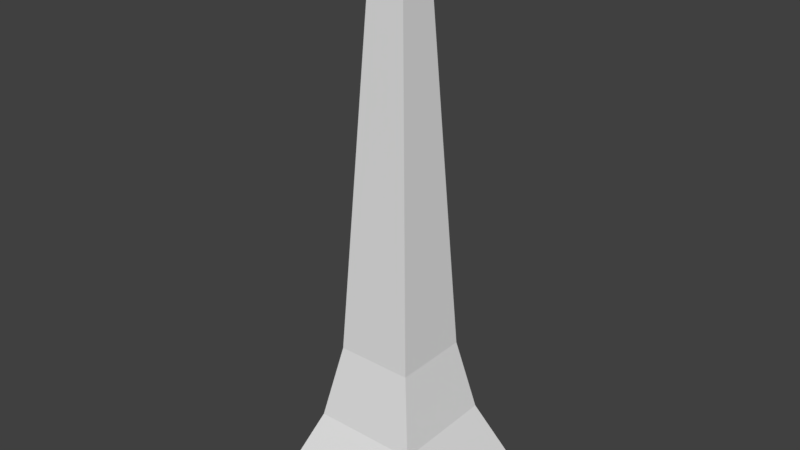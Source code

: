 # Source: big-electric-pole.blend  (saved by Blender 2.93.20; exported with 4.5.12 LTS)
import bpy
from mathutils import Matrix  # noqa: F401  (used for matrix-valued properties, if any)

bpy.ops.wm.read_factory_settings(use_empty=True)
scene = bpy.context.scene
scene.name = 'Scene'

# ---- collections
col_collection_1 = bpy.data.collections.new('Collection 1'); scene.collection.children.link(col_collection_1)

# ---- materials (node trees are filled in below, after node groups)
mat_material = bpy.data.materials.new('Material')
mat_material.alpha_threshold = 0.0
mat_material.use_transparent_shadow = False
mat_material.roughness = 0.5
mat_material.line_color = (0.0, 0.0, 0.0, 1.0)

# ---- material node trees

# ---- world
world_world = bpy.data.worlds.new('World'); scene.world = world_world
world_world.color = (0.05088, 0.05088, 0.05088)
world_world.use_sun_shadow = False
world_world.sun_shadow_jitter_overblur = 0.0
world_world.cycles.sampling_method = 'MANUAL'

# ---- meshes
me_cube = bpy.data.meshes.new('Cube')
me_cube.from_pydata([(1.0, 1.0, 0.0), (1.0, -1.0, 0.0), (-1.0, -1.0, 0.0), (-1.0, 1.0, 0.0), (0.1797, -0.1797, 6.674), (0.4505, -0.4505, 1.825), (0.6218, -0.6218, 0.9383), (-0.1797, -0.1797, 6.674), (-0.4505, -0.4505, 1.825), (-0.6218, -0.6218, 0.9383), (-0.1797, 0.1797, 6.674), (-0.4505, 0.4505, 1.825), (-0.6218, 0.6218, 0.9383), (0.1797, 0.1797, 6.674), (0.4505, 0.4505, 1.825), (0.6218, 0.6218, 0.9383)], [], [(0, 1, 2, 3), (12, 15, 0, 3), (8, 5, 4, 7), (6, 5, 8, 9), (1, 6, 9, 2), (11, 8, 7, 10), (9, 8, 11, 12), (2, 9, 12, 3), (5, 14, 13, 4), (15, 14, 5, 6), (0, 15, 6, 1), (11, 14, 15, 12), (10, 13, 14, 11), (4, 13, 10, 7)])
me_cube.materials.append(mat_material)
me_cube.use_remesh_preserve_volume = False
me_cube.use_remesh_preserve_attributes = False
me_cube.use_mirror_vertex_groups = False
me_cube.update()

# ---- objects
ob_cube = bpy.data.objects.new('Cube', me_cube)

# ---- transforms, parenting, visibility, modifiers, constraints
ob_cube.location = (0.0, 0.0, 0.0)
ob_cube.lock_rotations_4d = False
ob_cube.empty_display_type = 'ARROWS'
ob_cube.lineart.crease_threshold = 0.0

# ---- collection membership
col_collection_1.objects.link(ob_cube)

# ---- scene / render settings (as saved in the file)
scene.frame_start = 1; scene.frame_end = 250; scene.frame_set(1)
scene.render.engine = 'BLENDER_EEVEE_NEXT'
scene.render.resolution_percentage = 50
scene.render.dither_intensity = 0.0
scene.cycles.use_denoising = False
scene.cycles.samples = 128
scene.cycles.sampling_pattern = 'TABULATED_SOBOL'
scene.cycles.use_adaptive_sampling = False
scene.cycles.use_light_tree = False
scene.cycles.blur_glossy = 0.0
scene.cycles.sample_clamp_indirect = 0.0
scene.view_settings.view_transform = 'Standard'
bpy.context.view_layer.update()

# ---- added for rendering (the .blend has no active camera and no usable light): camera, sun
cam_auto = bpy.data.cameras.new('AutoCamera')
cam_auto.lens = 50.0
cam_auto.sensor_width = 36.0
cam_auto.clip_end = 1000.0
ob_auto_camera = bpy.data.objects.new('AutoCamera', cam_auto)
scene.collection.objects.link(ob_auto_camera)
ob_auto_camera.location = (6.70627, -8.04753, 8.70183)
ob_auto_camera.rotation_euler = (1.09748, -7.21219e-08, 0.694738)
scene.camera = ob_auto_camera
light_auto_sun = bpy.data.lights.new('AutoSun', 'SUN')
light_auto_sun.energy = 3.0
light_auto_sun.angle = 0.0523599
ob_auto_sun = bpy.data.objects.new('AutoSun', light_auto_sun)
scene.collection.objects.link(ob_auto_sun)
ob_auto_sun.rotation_euler = (0.872665, 0.174533, 0.523599)
bpy.context.view_layer.update()
